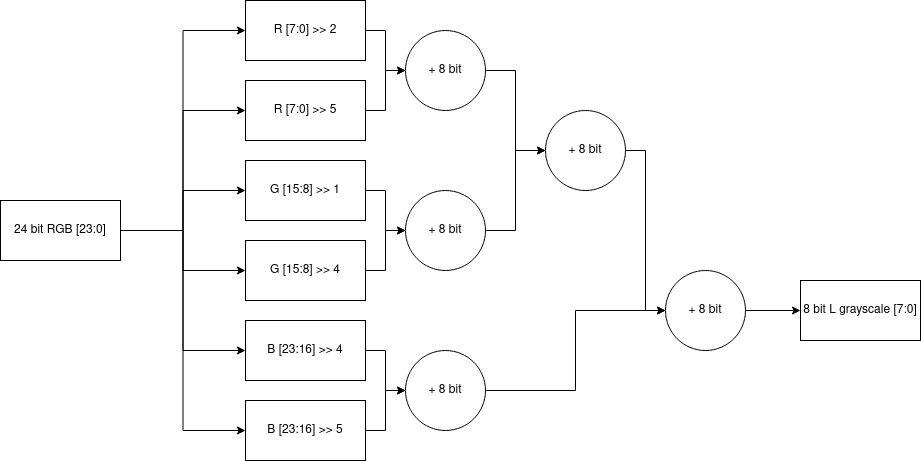

The diagram above was exported from draw.io. Its source (the exported page's mxGraphModel, read from the mxfile embedded in the PNG):
<mxGraphModel dx="2272" dy="754" grid="1" gridSize="10" guides="1" tooltips="1" connect="1" arrows="1" fold="1" page="1" pageScale="1" pageWidth="850" pageHeight="1100" math="0" shadow="0">
  <root>
    <mxCell id="0" />
    <mxCell id="1" parent="0" />
    <mxCell id="pyElApMW5ayaQ4_QxNHI-44" style="edgeStyle=orthogonalEdgeStyle;rounded=0;orthogonalLoop=1;jettySize=auto;html=1;" parent="1" source="pyElApMW5ayaQ4_QxNHI-23" target="pyElApMW5ayaQ4_QxNHI-29" edge="1">
      <mxGeometry relative="1" as="geometry" />
    </mxCell>
    <mxCell id="pyElApMW5ayaQ4_QxNHI-23" value="R [7:0] &amp;gt;&amp;gt; 2" style="rounded=0;whiteSpace=wrap;html=1;" parent="1" vertex="1">
      <mxGeometry x="175" y="90" width="120" height="60" as="geometry" />
    </mxCell>
    <mxCell id="pyElApMW5ayaQ4_QxNHI-45" style="edgeStyle=orthogonalEdgeStyle;rounded=0;orthogonalLoop=1;jettySize=auto;html=1;" parent="1" source="pyElApMW5ayaQ4_QxNHI-24" target="pyElApMW5ayaQ4_QxNHI-29" edge="1">
      <mxGeometry relative="1" as="geometry" />
    </mxCell>
    <mxCell id="pyElApMW5ayaQ4_QxNHI-24" value="R [7:0] &amp;gt;&amp;gt; 5" style="rounded=0;whiteSpace=wrap;html=1;" parent="1" vertex="1">
      <mxGeometry x="175" y="170" width="120" height="60" as="geometry" />
    </mxCell>
    <mxCell id="pyElApMW5ayaQ4_QxNHI-46" style="edgeStyle=orthogonalEdgeStyle;rounded=0;orthogonalLoop=1;jettySize=auto;html=1;" parent="1" source="pyElApMW5ayaQ4_QxNHI-25" target="pyElApMW5ayaQ4_QxNHI-42" edge="1">
      <mxGeometry relative="1" as="geometry" />
    </mxCell>
    <mxCell id="pyElApMW5ayaQ4_QxNHI-25" value="G [15:8] &amp;gt;&amp;gt; 1" style="rounded=0;whiteSpace=wrap;html=1;" parent="1" vertex="1">
      <mxGeometry x="175" y="250" width="120" height="60" as="geometry" />
    </mxCell>
    <mxCell id="pyElApMW5ayaQ4_QxNHI-47" style="edgeStyle=orthogonalEdgeStyle;rounded=0;orthogonalLoop=1;jettySize=auto;html=1;" parent="1" source="pyElApMW5ayaQ4_QxNHI-26" target="pyElApMW5ayaQ4_QxNHI-42" edge="1">
      <mxGeometry relative="1" as="geometry" />
    </mxCell>
    <mxCell id="pyElApMW5ayaQ4_QxNHI-26" value="G [15:8] &amp;gt;&amp;gt; 4" style="rounded=0;whiteSpace=wrap;html=1;" parent="1" vertex="1">
      <mxGeometry x="175" y="330" width="120" height="60" as="geometry" />
    </mxCell>
    <mxCell id="pyElApMW5ayaQ4_QxNHI-48" style="edgeStyle=orthogonalEdgeStyle;rounded=0;orthogonalLoop=1;jettySize=auto;html=1;" parent="1" source="pyElApMW5ayaQ4_QxNHI-27" target="pyElApMW5ayaQ4_QxNHI-43" edge="1">
      <mxGeometry relative="1" as="geometry" />
    </mxCell>
    <mxCell id="pyElApMW5ayaQ4_QxNHI-27" value="B [23:16] &amp;gt;&amp;gt; 4" style="rounded=0;whiteSpace=wrap;html=1;" parent="1" vertex="1">
      <mxGeometry x="175" y="410" width="120" height="60" as="geometry" />
    </mxCell>
    <mxCell id="pyElApMW5ayaQ4_QxNHI-49" style="edgeStyle=orthogonalEdgeStyle;rounded=0;orthogonalLoop=1;jettySize=auto;html=1;entryX=0;entryY=0.5;entryDx=0;entryDy=0;" parent="1" source="pyElApMW5ayaQ4_QxNHI-28" target="pyElApMW5ayaQ4_QxNHI-43" edge="1">
      <mxGeometry relative="1" as="geometry" />
    </mxCell>
    <mxCell id="pyElApMW5ayaQ4_QxNHI-28" value="B [23:16] &amp;gt;&amp;gt; 5" style="rounded=0;whiteSpace=wrap;html=1;" parent="1" vertex="1">
      <mxGeometry x="175" y="490" width="120" height="60" as="geometry" />
    </mxCell>
    <mxCell id="pyElApMW5ayaQ4_QxNHI-52" style="edgeStyle=orthogonalEdgeStyle;rounded=0;orthogonalLoop=1;jettySize=auto;html=1;" parent="1" source="pyElApMW5ayaQ4_QxNHI-29" target="pyElApMW5ayaQ4_QxNHI-50" edge="1">
      <mxGeometry relative="1" as="geometry" />
    </mxCell>
    <mxCell id="pyElApMW5ayaQ4_QxNHI-29" value="+ 8 bit" style="ellipse;whiteSpace=wrap;html=1;aspect=fixed;" parent="1" vertex="1">
      <mxGeometry x="335" y="120" width="80" height="80" as="geometry" />
    </mxCell>
    <mxCell id="pyElApMW5ayaQ4_QxNHI-53" style="edgeStyle=orthogonalEdgeStyle;rounded=0;orthogonalLoop=1;jettySize=auto;html=1;" parent="1" source="pyElApMW5ayaQ4_QxNHI-42" target="pyElApMW5ayaQ4_QxNHI-50" edge="1">
      <mxGeometry relative="1" as="geometry" />
    </mxCell>
    <mxCell id="pyElApMW5ayaQ4_QxNHI-42" value="+ 8 bit" style="ellipse;whiteSpace=wrap;html=1;aspect=fixed;" parent="1" vertex="1">
      <mxGeometry x="335" y="280" width="80" height="80" as="geometry" />
    </mxCell>
    <mxCell id="pyElApMW5ayaQ4_QxNHI-55" style="edgeStyle=orthogonalEdgeStyle;rounded=0;orthogonalLoop=1;jettySize=auto;html=1;" parent="1" source="pyElApMW5ayaQ4_QxNHI-43" target="pyElApMW5ayaQ4_QxNHI-51" edge="1">
      <mxGeometry relative="1" as="geometry" />
    </mxCell>
    <mxCell id="pyElApMW5ayaQ4_QxNHI-43" value="+ 8 bit" style="ellipse;whiteSpace=wrap;html=1;aspect=fixed;" parent="1" vertex="1">
      <mxGeometry x="335" y="440" width="80" height="80" as="geometry" />
    </mxCell>
    <mxCell id="pyElApMW5ayaQ4_QxNHI-54" style="edgeStyle=orthogonalEdgeStyle;rounded=0;orthogonalLoop=1;jettySize=auto;html=1;entryX=0;entryY=0.5;entryDx=0;entryDy=0;" parent="1" source="pyElApMW5ayaQ4_QxNHI-50" target="pyElApMW5ayaQ4_QxNHI-51" edge="1">
      <mxGeometry relative="1" as="geometry" />
    </mxCell>
    <mxCell id="pyElApMW5ayaQ4_QxNHI-50" value="+ 8 bit" style="ellipse;whiteSpace=wrap;html=1;aspect=fixed;" parent="1" vertex="1">
      <mxGeometry x="475" y="200" width="80" height="80" as="geometry" />
    </mxCell>
    <mxCell id="lTvywSFyjWxnHaZBjF6K-9" value="" style="edgeStyle=orthogonalEdgeStyle;rounded=0;orthogonalLoop=1;jettySize=auto;html=1;" edge="1" parent="1" source="pyElApMW5ayaQ4_QxNHI-51" target="lTvywSFyjWxnHaZBjF6K-8">
      <mxGeometry relative="1" as="geometry" />
    </mxCell>
    <mxCell id="pyElApMW5ayaQ4_QxNHI-51" value="+ 8 bit" style="ellipse;whiteSpace=wrap;html=1;aspect=fixed;" parent="1" vertex="1">
      <mxGeometry x="595" y="360" width="80" height="80" as="geometry" />
    </mxCell>
    <mxCell id="lTvywSFyjWxnHaZBjF6K-2" style="edgeStyle=orthogonalEdgeStyle;rounded=0;orthogonalLoop=1;jettySize=auto;html=1;entryX=0;entryY=0.5;entryDx=0;entryDy=0;" edge="1" parent="1" source="lTvywSFyjWxnHaZBjF6K-1" target="pyElApMW5ayaQ4_QxNHI-23">
      <mxGeometry relative="1" as="geometry" />
    </mxCell>
    <mxCell id="lTvywSFyjWxnHaZBjF6K-3" style="edgeStyle=orthogonalEdgeStyle;rounded=0;orthogonalLoop=1;jettySize=auto;html=1;entryX=0;entryY=0.5;entryDx=0;entryDy=0;" edge="1" parent="1" source="lTvywSFyjWxnHaZBjF6K-1" target="pyElApMW5ayaQ4_QxNHI-24">
      <mxGeometry relative="1" as="geometry" />
    </mxCell>
    <mxCell id="lTvywSFyjWxnHaZBjF6K-4" style="edgeStyle=orthogonalEdgeStyle;rounded=0;orthogonalLoop=1;jettySize=auto;html=1;entryX=0;entryY=0.5;entryDx=0;entryDy=0;" edge="1" parent="1" source="lTvywSFyjWxnHaZBjF6K-1" target="pyElApMW5ayaQ4_QxNHI-25">
      <mxGeometry relative="1" as="geometry" />
    </mxCell>
    <mxCell id="lTvywSFyjWxnHaZBjF6K-5" style="edgeStyle=orthogonalEdgeStyle;rounded=0;orthogonalLoop=1;jettySize=auto;html=1;entryX=0;entryY=0.5;entryDx=0;entryDy=0;" edge="1" parent="1" source="lTvywSFyjWxnHaZBjF6K-1" target="pyElApMW5ayaQ4_QxNHI-26">
      <mxGeometry relative="1" as="geometry" />
    </mxCell>
    <mxCell id="lTvywSFyjWxnHaZBjF6K-6" style="edgeStyle=orthogonalEdgeStyle;rounded=0;orthogonalLoop=1;jettySize=auto;html=1;entryX=0;entryY=0.5;entryDx=0;entryDy=0;" edge="1" parent="1" source="lTvywSFyjWxnHaZBjF6K-1" target="pyElApMW5ayaQ4_QxNHI-27">
      <mxGeometry relative="1" as="geometry" />
    </mxCell>
    <mxCell id="lTvywSFyjWxnHaZBjF6K-7" style="edgeStyle=orthogonalEdgeStyle;rounded=0;orthogonalLoop=1;jettySize=auto;html=1;entryX=0;entryY=0.5;entryDx=0;entryDy=0;" edge="1" parent="1" source="lTvywSFyjWxnHaZBjF6K-1" target="pyElApMW5ayaQ4_QxNHI-28">
      <mxGeometry relative="1" as="geometry" />
    </mxCell>
    <mxCell id="lTvywSFyjWxnHaZBjF6K-1" value="24 bit RGB [23:0]" style="rounded=0;whiteSpace=wrap;html=1;" vertex="1" parent="1">
      <mxGeometry x="-70" y="290" width="120" height="60" as="geometry" />
    </mxCell>
    <mxCell id="lTvywSFyjWxnHaZBjF6K-8" value="8 bit L grayscale [7:0]" style="rounded=0;whiteSpace=wrap;html=1;" vertex="1" parent="1">
      <mxGeometry x="730" y="370" width="120" height="60" as="geometry" />
    </mxCell>
  </root>
</mxGraphModel>